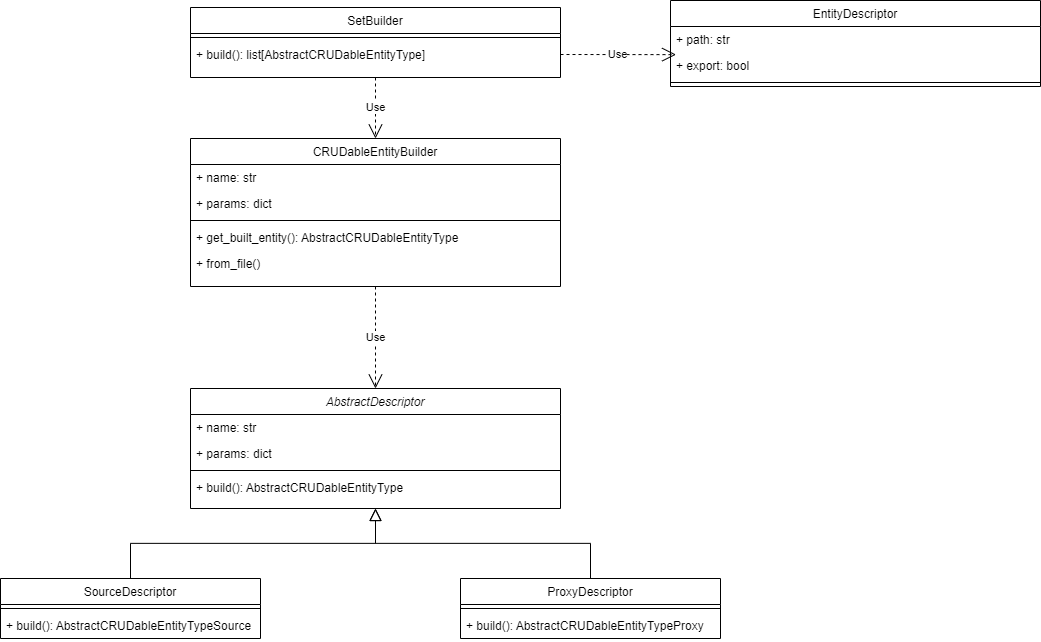

The diagram above was exported from draw.io. Its source (the exported page's mxGraphModel, read from the mxfile embedded in the PNG):
<mxGraphModel dx="4808" dy="2068" grid="1" gridSize="10" guides="1" tooltips="1" connect="1" arrows="1" fold="1" page="1" pageScale="1" pageWidth="827" pageHeight="1169" math="0" shadow="0">
  <root>
    <mxCell id="0" />
    <mxCell id="1" parent="0" />
    <mxCell id="2" value="AbstractDescriptor" style="swimlane;fontStyle=2;align=center;verticalAlign=top;childLayout=stackLayout;horizontal=1;startSize=26;horizontalStack=0;resizeParent=1;resizeLast=0;collapsible=1;marginBottom=0;rounded=0;shadow=0;strokeWidth=1;" vertex="1" parent="1">
      <mxGeometry x="1110" y="50" width="370" height="120" as="geometry">
        <mxRectangle x="130" y="380" width="160" height="26" as="alternateBounds" />
      </mxGeometry>
    </mxCell>
    <mxCell id="3" value="+ name: str" style="text;align=left;verticalAlign=top;spacingLeft=4;spacingRight=4;overflow=hidden;rotatable=0;points=[[0,0.5],[1,0.5]];portConstraint=eastwest;" vertex="1" parent="2">
      <mxGeometry y="26" width="370" height="26" as="geometry" />
    </mxCell>
    <mxCell id="4" value="+ params: dict" style="text;align=left;verticalAlign=top;spacingLeft=4;spacingRight=4;overflow=hidden;rotatable=0;points=[[0,0.5],[1,0.5]];portConstraint=eastwest;" vertex="1" parent="2">
      <mxGeometry y="52" width="370" height="26" as="geometry" />
    </mxCell>
    <mxCell id="5" value="" style="line;html=1;strokeWidth=1;align=left;verticalAlign=middle;spacingTop=-1;spacingLeft=3;spacingRight=3;rotatable=0;labelPosition=right;points=[];portConstraint=eastwest;" vertex="1" parent="2">
      <mxGeometry y="78" width="370" height="8" as="geometry" />
    </mxCell>
    <mxCell id="6" value="+ build(): AbstractCRUDableEntityType" style="text;align=left;verticalAlign=top;spacingLeft=4;spacingRight=4;overflow=hidden;rotatable=0;points=[[0,0.5],[1,0.5]];portConstraint=eastwest;" vertex="1" parent="2">
      <mxGeometry y="86" width="370" height="26" as="geometry" />
    </mxCell>
    <mxCell id="7" value="SourceDescriptor" style="swimlane;fontStyle=0;align=center;verticalAlign=top;childLayout=stackLayout;horizontal=1;startSize=26;horizontalStack=0;resizeParent=1;resizeLast=0;collapsible=1;marginBottom=0;rounded=0;shadow=0;strokeWidth=1;" vertex="1" parent="1">
      <mxGeometry x="920" y="240" width="260" height="60" as="geometry">
        <mxRectangle x="130" y="380" width="160" height="26" as="alternateBounds" />
      </mxGeometry>
    </mxCell>
    <mxCell id="8" value="" style="line;html=1;strokeWidth=1;align=left;verticalAlign=middle;spacingTop=-1;spacingLeft=3;spacingRight=3;rotatable=0;labelPosition=right;points=[];portConstraint=eastwest;" vertex="1" parent="7">
      <mxGeometry y="26" width="260" height="8" as="geometry" />
    </mxCell>
    <mxCell id="9" value="+ build(): AbstractCRUDableEntityTypeSource" style="text;align=left;verticalAlign=top;spacingLeft=4;spacingRight=4;overflow=hidden;rotatable=0;points=[[0,0.5],[1,0.5]];portConstraint=eastwest;" vertex="1" parent="7">
      <mxGeometry y="34" width="260" height="26" as="geometry" />
    </mxCell>
    <mxCell id="10" value="ProxyDescriptor" style="swimlane;fontStyle=0;align=center;verticalAlign=top;childLayout=stackLayout;horizontal=1;startSize=26;horizontalStack=0;resizeParent=1;resizeLast=0;collapsible=1;marginBottom=0;rounded=0;shadow=0;strokeWidth=1;" vertex="1" parent="1">
      <mxGeometry x="1380" y="240" width="260" height="60" as="geometry">
        <mxRectangle x="130" y="380" width="160" height="26" as="alternateBounds" />
      </mxGeometry>
    </mxCell>
    <mxCell id="11" value="" style="line;html=1;strokeWidth=1;align=left;verticalAlign=middle;spacingTop=-1;spacingLeft=3;spacingRight=3;rotatable=0;labelPosition=right;points=[];portConstraint=eastwest;" vertex="1" parent="10">
      <mxGeometry y="26" width="260" height="8" as="geometry" />
    </mxCell>
    <mxCell id="12" value="+ build(): AbstractCRUDableEntityTypeProxy" style="text;align=left;verticalAlign=top;spacingLeft=4;spacingRight=4;overflow=hidden;rotatable=0;points=[[0,0.5],[1,0.5]];portConstraint=eastwest;" vertex="1" parent="10">
      <mxGeometry y="34" width="260" height="26" as="geometry" />
    </mxCell>
    <mxCell id="13" value="" style="endArrow=block;endSize=10;endFill=0;shadow=0;strokeWidth=1;rounded=0;edgeStyle=elbowEdgeStyle;elbow=vertical;entryX=0.5;entryY=1;entryDx=0;entryDy=0;exitX=0.5;exitY=0;exitDx=0;exitDy=0;" edge="1" source="7" target="2" parent="1">
      <mxGeometry width="160" relative="1" as="geometry">
        <mxPoint x="550" y="560" as="sourcePoint" />
        <mxPoint x="375" y="330" as="targetPoint" />
      </mxGeometry>
    </mxCell>
    <mxCell id="14" value="" style="endArrow=block;endSize=10;endFill=0;shadow=0;strokeWidth=1;rounded=0;edgeStyle=elbowEdgeStyle;elbow=vertical;entryX=0.5;entryY=1;entryDx=0;entryDy=0;" edge="1" source="10" target="2" parent="1">
      <mxGeometry width="160" relative="1" as="geometry">
        <mxPoint x="1195" y="250" as="sourcePoint" />
        <mxPoint x="1280" y="160" as="targetPoint" />
      </mxGeometry>
    </mxCell>
    <mxCell id="15" value="CRUDableEntityBuilder" style="swimlane;fontStyle=0;align=center;verticalAlign=top;childLayout=stackLayout;horizontal=1;startSize=26;horizontalStack=0;resizeParent=1;resizeLast=0;collapsible=1;marginBottom=0;rounded=0;shadow=0;strokeWidth=1;" vertex="1" parent="1">
      <mxGeometry x="1110" y="-200" width="370" height="148" as="geometry">
        <mxRectangle x="130" y="380" width="160" height="26" as="alternateBounds" />
      </mxGeometry>
    </mxCell>
    <mxCell id="16" value="+ name: str" style="text;align=left;verticalAlign=top;spacingLeft=4;spacingRight=4;overflow=hidden;rotatable=0;points=[[0,0.5],[1,0.5]];portConstraint=eastwest;" vertex="1" parent="15">
      <mxGeometry y="26" width="370" height="26" as="geometry" />
    </mxCell>
    <mxCell id="17" value="+ params: dict" style="text;align=left;verticalAlign=top;spacingLeft=4;spacingRight=4;overflow=hidden;rotatable=0;points=[[0,0.5],[1,0.5]];portConstraint=eastwest;" vertex="1" parent="15">
      <mxGeometry y="52" width="370" height="26" as="geometry" />
    </mxCell>
    <mxCell id="18" value="" style="line;html=1;strokeWidth=1;align=left;verticalAlign=middle;spacingTop=-1;spacingLeft=3;spacingRight=3;rotatable=0;labelPosition=right;points=[];portConstraint=eastwest;" vertex="1" parent="15">
      <mxGeometry y="78" width="370" height="8" as="geometry" />
    </mxCell>
    <mxCell id="19" value="+ get_built_entity(): AbstractCRUDableEntityType" style="text;align=left;verticalAlign=top;spacingLeft=4;spacingRight=4;overflow=hidden;rotatable=0;points=[[0,0.5],[1,0.5]];portConstraint=eastwest;" vertex="1" parent="15">
      <mxGeometry y="86" width="370" height="26" as="geometry" />
    </mxCell>
    <mxCell id="20" value="+ from_file()" style="text;align=left;verticalAlign=top;spacingLeft=4;spacingRight=4;overflow=hidden;rotatable=0;points=[[0,0.5],[1,0.5]];portConstraint=eastwest;" vertex="1" parent="15">
      <mxGeometry y="112" width="370" height="26" as="geometry" />
    </mxCell>
    <mxCell id="21" value="Use" style="endArrow=open;endSize=12;dashed=1;html=1;rounded=0;exitX=0.5;exitY=1;exitDx=0;exitDy=0;entryX=0.5;entryY=0;entryDx=0;entryDy=0;" edge="1" source="15" target="2" parent="1">
      <mxGeometry width="160" relative="1" as="geometry">
        <mxPoint x="910" y="210" as="sourcePoint" />
        <mxPoint x="1070" y="210" as="targetPoint" />
      </mxGeometry>
    </mxCell>
    <mxCell id="22" value="SetBuilder" style="swimlane;fontStyle=0;align=center;verticalAlign=top;childLayout=stackLayout;horizontal=1;startSize=26;horizontalStack=0;resizeParent=1;resizeLast=0;collapsible=1;marginBottom=0;rounded=0;shadow=0;strokeWidth=1;" vertex="1" parent="1">
      <mxGeometry x="1110" y="-331" width="370" height="70" as="geometry">
        <mxRectangle x="130" y="380" width="160" height="26" as="alternateBounds" />
      </mxGeometry>
    </mxCell>
    <mxCell id="23" value="" style="line;html=1;strokeWidth=1;align=left;verticalAlign=middle;spacingTop=-1;spacingLeft=3;spacingRight=3;rotatable=0;labelPosition=right;points=[];portConstraint=eastwest;" vertex="1" parent="22">
      <mxGeometry y="26" width="370" height="8" as="geometry" />
    </mxCell>
    <mxCell id="24" value="+ build(): list[AbstractCRUDableEntityType]" style="text;align=left;verticalAlign=top;spacingLeft=4;spacingRight=4;overflow=hidden;rotatable=0;points=[[0,0.5],[1,0.5]];portConstraint=eastwest;" vertex="1" parent="22">
      <mxGeometry y="34" width="370" height="26" as="geometry" />
    </mxCell>
    <mxCell id="25" value="Use" style="endArrow=open;endSize=12;dashed=1;html=1;rounded=0;exitX=0.5;exitY=1;exitDx=0;exitDy=0;entryX=0.5;entryY=0;entryDx=0;entryDy=0;" edge="1" source="22" target="15" parent="1">
      <mxGeometry width="160" relative="1" as="geometry">
        <mxPoint x="1305" y="-42.00000000000023" as="sourcePoint" />
        <mxPoint x="1305" y="60" as="targetPoint" />
      </mxGeometry>
    </mxCell>
    <mxCell id="26" value="EntityDescriptor" style="swimlane;fontStyle=0;align=center;verticalAlign=top;childLayout=stackLayout;horizontal=1;startSize=26;horizontalStack=0;resizeParent=1;resizeLast=0;collapsible=1;marginBottom=0;rounded=0;shadow=0;strokeWidth=1;" vertex="1" parent="1">
      <mxGeometry x="1590" y="-338" width="370" height="86" as="geometry">
        <mxRectangle x="130" y="380" width="160" height="26" as="alternateBounds" />
      </mxGeometry>
    </mxCell>
    <mxCell id="27" value="+ path: str" style="text;align=left;verticalAlign=top;spacingLeft=4;spacingRight=4;overflow=hidden;rotatable=0;points=[[0,0.5],[1,0.5]];portConstraint=eastwest;" vertex="1" parent="26">
      <mxGeometry y="26" width="370" height="26" as="geometry" />
    </mxCell>
    <mxCell id="28" value="+ export: bool" style="text;align=left;verticalAlign=top;spacingLeft=4;spacingRight=4;overflow=hidden;rotatable=0;points=[[0,0.5],[1,0.5]];portConstraint=eastwest;" vertex="1" parent="26">
      <mxGeometry y="52" width="370" height="26" as="geometry" />
    </mxCell>
    <mxCell id="29" value="" style="line;html=1;strokeWidth=1;align=left;verticalAlign=middle;spacingTop=-1;spacingLeft=3;spacingRight=3;rotatable=0;labelPosition=right;points=[];portConstraint=eastwest;" vertex="1" parent="26">
      <mxGeometry y="78" width="370" height="8" as="geometry" />
    </mxCell>
    <mxCell id="30" value="Use" style="endArrow=open;endSize=12;dashed=1;html=1;rounded=0;exitX=1;exitY=0.5;exitDx=0;exitDy=0;entryX=0.015;entryY=0.082;entryDx=0;entryDy=0;entryPerimeter=0;" edge="1" source="24" target="28" parent="1">
      <mxGeometry width="160" relative="1" as="geometry">
        <mxPoint x="1305" y="-42.00000000000023" as="sourcePoint" />
        <mxPoint x="1305" y="60" as="targetPoint" />
      </mxGeometry>
    </mxCell>
  </root>
</mxGraphModel>